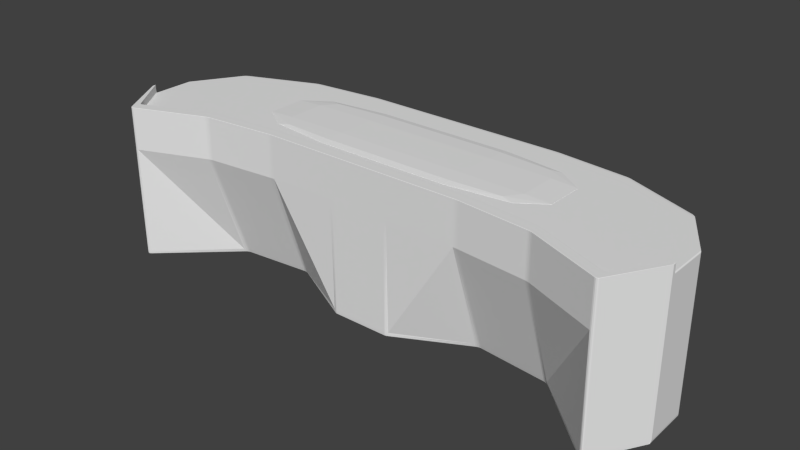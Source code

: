 # Source: desk-vPULAMEA.blend  (saved by Blender 2.75.0; exported with 4.5.12 LTS)
import bpy
from mathutils import Matrix  # noqa: F401  (used for matrix-valued properties, if any)

bpy.ops.wm.read_factory_settings(use_empty=True)
scene = bpy.context.scene
scene.name = 'Scene'

# ---- collections
col_collection_1 = bpy.data.collections.new('Collection 1'); scene.collection.children.link(col_collection_1)

# ---- materials (node trees are filled in below, after node groups)
mat_material = bpy.data.materials.new('Material')
mat_material.alpha_threshold = 0.0
mat_material.use_transparent_shadow = False
mat_material.roughness = 0.5
mat_material.line_color = (0.0, 0.0, 0.0, 1.0)

# ---- material node trees

# ---- world
world_world = bpy.data.worlds.new('World'); scene.world = world_world
world_world.color = (0.05088, 0.05088, 0.05088)
world_world.use_sun_shadow = False
world_world.sun_shadow_jitter_overblur = 0.0
world_world.cycles.sampling_method = 'MANUAL'
world_world.cycles.sample_map_resolution = 256

# ---- meshes
me_cube_001 = bpy.data.meshes.new('Cube.001')
me_cube_001.from_pydata([(-1.0, -1.0, -1.405), (-1.0, -1.0, 0.5954), (-1.0, 1.0, -1.405), (-1.0, 1.0, 0.5954), (1.0, -1.0, -1.405), (1.0, -1.0, 0.5954), (1.0, 1.0, -1.405), (1.0, 1.0, 0.5954)], [], [(1, 3, 2, 0), (3, 7, 6, 2), (7, 5, 4, 6), (5, 1, 0, 4), (0, 2, 6, 4), (5, 7, 3, 1)])
me_cube_001.use_remesh_preserve_volume = False
me_cube_001.use_remesh_preserve_attributes = False
me_cube_001.use_mirror_vertex_groups = False
me_cube_001.update()
me_cube = bpy.data.meshes.new('Cube')
me_cube.from_pydata([(-0.4, -0.5, -1.0), (-2.4, 0.4157, -1.0), (-3.4, -1.0, -1.0), (-3.4, 1.0, -1.0), (-1.4, 0.5157, -1.0), (-0.4, 0.5157, -1.0), (-3.4, -1.0, 1.0), (-3.4, 1.0, 1.0), (0.0, 0.5157, -1.0), (0.0, -0.5, -1.0), (2.384e-07, 1.5, 1.0), (-5.364e-07, -0.5, 1.0), (-1.4, 0.01738, -1.0), (-2.4, -0.08262, -1.0), (-0.4, 1.5, 1.0), (-1.4, 1.5, 1.0), (-2.4, 1.4, 1.0), (-0.4, -0.5, 1.0), (-1.4, -0.5, 1.0), (-2.4, -0.6, 1.0), (-3.82, -0.3, -1.0), (-3.82, 0.3, -1.0), (-3.82, -0.3, 1.0), (-3.82, 0.3, 1.0), (-3.4, -1.0, 0.5328), (-3.4, 1.0, 0.5328), (0.0, 1.5, 0.5328), (0.0, -0.5, 0.5328), (-0.4, 1.5, 0.5328), (-1.4, 1.5, 0.5328), (-2.4, 1.4, 0.5328), (-0.4, -0.5, 0.5328), (-1.4, -0.5, 0.5328), (-2.4, -0.6, 0.5328), (-3.82, -0.3, 0.5328), (-3.82, 0.3, 0.5328), (-3.4, -0.8486, -1.0), (-3.4, -0.8486, 1.0), (0.0, -0.3486, 1.0), (0.0, -0.4231, -1.0), (-0.4, -0.3486, 1.0), (-1.4, -0.3486, 1.0), (-2.4, -0.4486, 1.0), (-0.4, -0.4231, -1.0), (-1.4, 0.05509, -1.0), (-2.4, -0.04491, -1.0), (-3.82, -0.2546, -1.0), (-3.82, -0.2546, 1.0), (-3.82, -0.2546, 0.5328), (-2.4, -0.6, 1.111), (-3.4, -1.0, 1.111), (0.0, -0.3486, 1.111), (0.0, -0.5, 1.111), (-0.4, -0.5, 1.111), (-1.4, -0.5, 1.111), (-0.4, -0.3486, 1.111), (-1.4, -0.3486, 1.111), (-2.4, -0.4486, 1.111), (-3.82, -0.3, 1.111), (-3.4, -0.8486, 1.111), (-3.82, -0.2546, 1.111), (-3.4, -1.0, 0.5328), (-3.82, -0.3, 0.5328), (-3.4, 1.0, 0.5328), (-3.82, 0.3, 0.5328), (-3.82, -0.2546, 0.5328), (-1.4, -0.5, 0.5328), (-2.4, -0.6, 0.5328), (0.0, -0.5, 0.5328), (-0.4, -0.5, 0.5328), (0.0, 1.5, 0.5328), (-0.4, 1.5, 0.5328), (-1.4, 1.5, 0.5328), (-2.4, 1.4, 0.5328)], [], [(45, 13, 2, 36), (18, 17, 53, 54), (31, 17, 18, 32), (33, 19, 6, 61), (37, 7, 23, 47), (30, 1, 3, 25), (29, 4, 1, 30), (28, 5, 4, 29), (26, 8, 5, 28), (27, 11, 17, 31), (32, 18, 19, 33), (42, 37, 59, 57), (41, 42, 57, 56), (17, 11, 52, 53), (39, 9, 0, 43), (43, 0, 12, 44), (44, 12, 13, 45), (65, 47, 23, 64), (25, 3, 21, 35), (36, 2, 20, 46), (61, 6, 22, 62), (2, 24, 34, 20), (7, 63, 64, 23), (46, 48, 35, 21), (12, 66, 67, 13), (9, 68, 69, 0), (10, 70, 71, 14), (14, 71, 72, 15), (15, 72, 73, 16), (16, 73, 63, 7), (13, 67, 24, 2), (0, 69, 66, 12), (20, 34, 48, 46), (3, 36, 46, 21), (62, 22, 47, 65), (4, 44, 45, 1), (5, 43, 44, 4), (8, 39, 43, 5), (15, 16, 42, 41), (14, 15, 41, 40), (10, 14, 40, 38), (37, 47, 60, 59), (16, 7, 37, 42), (1, 45, 36, 3), (57, 59, 50, 49), (51, 55, 53, 52), (55, 56, 54, 53), (56, 57, 49, 54), (50, 59, 60, 58), (40, 41, 56, 55), (19, 18, 54, 49), (38, 40, 55, 51), (6, 19, 49, 50), (47, 22, 58, 60), (22, 6, 50, 58)])
me_cube.materials.append(mat_material)
me_cube.use_remesh_preserve_volume = False
me_cube.use_remesh_preserve_attributes = False
me_cube.use_mirror_vertex_groups = False
me_cube.update()

# ---- objects
ob_cube_001 = bpy.data.objects.new('Cube.001', me_cube_001)
ob_cube = bpy.data.objects.new('Cube', me_cube)

# ---- transforms, parenting, visibility, modifiers, constraints
ob_cube_001.location = (0.0, 0.503, 1.001)
ob_cube_001.scale = (2.118, 0.6014, 0.04193)
ob_cube_001.lineart.crease_threshold = 0.0
_m = ob_cube_001.modifiers.new('Bevel', 'BEVEL')
_m.width = 0.565
_m.width_pct = 0.565
_m.segments = 2
_m.limit_method = 'NONE'
_m.spread = 0.0
ob_cube.location = (0.0, 0.0, 0.0)
ob_cube.lock_rotations_4d = False
ob_cube.empty_display_type = 'ARROWS'
ob_cube.lineart.crease_threshold = 0.0
_m = ob_cube.modifiers.new('Mirror', 'MIRROR')
_m.use_clip = True
_m = ob_cube.modifiers.new('Bevel', 'BEVEL')
_m.width = 3.183
_m.width_pct = 3.183
_m.segments = 3
_m.limit_method = 'NONE'
_m.offset_type = 'PERCENT'
_m.spread = 0.0

# ---- collection membership
col_collection_1.objects.link(ob_cube_001)
col_collection_1.objects.link(ob_cube)

# ---- scene / render settings (as saved in the file)
scene.frame_start = 1; scene.frame_end = 250; scene.frame_set(1)
scene.render.engine = 'BLENDER_EEVEE_NEXT'
scene.render.resolution_percentage = 50
scene.render.dither_intensity = 0.0
scene.cycles.use_denoising = False
scene.cycles.samples = 10
scene.cycles.sampling_pattern = 'TABULATED_SOBOL'
scene.cycles.light_sampling_threshold = 0.0
scene.cycles.use_adaptive_sampling = False
scene.cycles.use_light_tree = False
scene.cycles.blur_glossy = 0.0
scene.cycles.pixel_filter_type = 'GAUSSIAN'
scene.cycles.sample_clamp_indirect = 0.0
scene.view_settings.view_transform = 'Standard'
bpy.context.view_layer.update()

# ---- added for rendering (the .blend has no active camera and no usable light): camera, sun
cam_auto = bpy.data.cameras.new('AutoCamera')
cam_auto.lens = 50.0
cam_auto.sensor_width = 36.0
cam_auto.clip_end = 1000.0
ob_auto_camera = bpy.data.objects.new('AutoCamera', cam_auto)
scene.collection.objects.link(ob_auto_camera)
ob_auto_camera.location = (7.68729, -8.97007, 6.20514)
ob_auto_camera.rotation_euler = (1.09748, -7.21219e-08, 0.694738)
scene.camera = ob_auto_camera
light_auto_sun = bpy.data.lights.new('AutoSun', 'SUN')
light_auto_sun.energy = 3.0
light_auto_sun.angle = 0.0523599
ob_auto_sun = bpy.data.objects.new('AutoSun', light_auto_sun)
scene.collection.objects.link(ob_auto_sun)
ob_auto_sun.rotation_euler = (0.872665, 0.174533, 0.523599)
bpy.context.view_layer.update()
